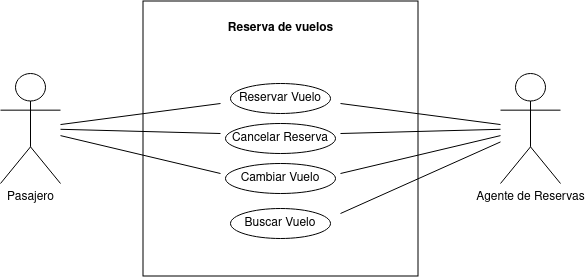

The diagram above was exported from draw.io. Its source (the exported page's mxGraphModel, read from the mxfile embedded in the PNG):
<mxGraphModel dx="1195" dy="663" grid="1" gridSize="10" guides="1" tooltips="1" connect="1" arrows="1" fold="1" page="1" pageScale="1" pageWidth="827" pageHeight="1169" math="0" shadow="0">
  <root>
    <mxCell id="0" />
    <mxCell id="1" parent="0" />
    <mxCell id="ixnSpFw_uUGzQ2OsxKGy-8" value="" style="whiteSpace=wrap;html=1;aspect=fixed;" vertex="1" parent="1">
      <mxGeometry x="242.5" y="37.5" width="275" height="275" as="geometry" />
    </mxCell>
    <mxCell id="ixnSpFw_uUGzQ2OsxKGy-1" value="Pasajero" style="shape=umlActor;verticalLabelPosition=bottom;verticalAlign=top;html=1;outlineConnect=0;" vertex="1" parent="1">
      <mxGeometry x="100" y="110" width="60" height="110" as="geometry" />
    </mxCell>
    <mxCell id="ixnSpFw_uUGzQ2OsxKGy-2" value="Agente de Reservas" style="shape=umlActor;verticalLabelPosition=bottom;verticalAlign=top;html=1;outlineConnect=0;" vertex="1" parent="1">
      <mxGeometry x="600" y="110" width="60" height="110" as="geometry" />
    </mxCell>
    <mxCell id="ixnSpFw_uUGzQ2OsxKGy-4" value="Buscar Vuelo" style="ellipse;whiteSpace=wrap;html=1;" vertex="1" parent="1">
      <mxGeometry x="330" y="245" width="100" height="30" as="geometry" />
    </mxCell>
    <mxCell id="ixnSpFw_uUGzQ2OsxKGy-5" value="Reservar Vuelo" style="ellipse;whiteSpace=wrap;html=1;" vertex="1" parent="1">
      <mxGeometry x="330" y="120" width="100" height="30" as="geometry" />
    </mxCell>
    <mxCell id="ixnSpFw_uUGzQ2OsxKGy-6" value="Cancelar Reserva" style="ellipse;whiteSpace=wrap;html=1;" vertex="1" parent="1">
      <mxGeometry x="325" y="160" width="110" height="30" as="geometry" />
    </mxCell>
    <mxCell id="ixnSpFw_uUGzQ2OsxKGy-7" value="Cambiar Vuelo" style="ellipse;whiteSpace=wrap;html=1;" vertex="1" parent="1">
      <mxGeometry x="325" y="200" width="110" height="30" as="geometry" />
    </mxCell>
    <mxCell id="ixnSpFw_uUGzQ2OsxKGy-9" value="&lt;b&gt;Reserva de vuelos&lt;/b&gt;" style="text;html=1;align=center;verticalAlign=middle;resizable=0;points=[];autosize=1;strokeColor=none;fillColor=none;" vertex="1" parent="1">
      <mxGeometry x="315" y="50" width="130" height="30" as="geometry" />
    </mxCell>
    <mxCell id="ixnSpFw_uUGzQ2OsxKGy-12" value="" style="endArrow=none;html=1;rounded=0;" edge="1" parent="1" target="ixnSpFw_uUGzQ2OsxKGy-1">
      <mxGeometry width="50" height="50" relative="1" as="geometry">
        <mxPoint x="320" y="140" as="sourcePoint" />
        <mxPoint x="160" y="170" as="targetPoint" />
      </mxGeometry>
    </mxCell>
    <mxCell id="ixnSpFw_uUGzQ2OsxKGy-13" value="" style="endArrow=none;html=1;rounded=0;" edge="1" parent="1" source="ixnSpFw_uUGzQ2OsxKGy-1">
      <mxGeometry width="50" height="50" relative="1" as="geometry">
        <mxPoint x="160" y="170" as="sourcePoint" />
        <mxPoint x="320" y="170" as="targetPoint" />
      </mxGeometry>
    </mxCell>
    <mxCell id="ixnSpFw_uUGzQ2OsxKGy-14" value="" style="endArrow=none;html=1;rounded=0;" edge="1" parent="1" target="ixnSpFw_uUGzQ2OsxKGy-1">
      <mxGeometry width="50" height="50" relative="1" as="geometry">
        <mxPoint x="320" y="210" as="sourcePoint" />
        <mxPoint x="160" y="170" as="targetPoint" />
      </mxGeometry>
    </mxCell>
    <mxCell id="ixnSpFw_uUGzQ2OsxKGy-15" value="" style="endArrow=none;html=1;rounded=0;" edge="1" parent="1" target="ixnSpFw_uUGzQ2OsxKGy-2">
      <mxGeometry width="50" height="50" relative="1" as="geometry">
        <mxPoint x="440" y="250" as="sourcePoint" />
        <mxPoint x="550" y="160" as="targetPoint" />
      </mxGeometry>
    </mxCell>
    <mxCell id="ixnSpFw_uUGzQ2OsxKGy-16" value="" style="endArrow=none;html=1;rounded=0;" edge="1" parent="1" target="ixnSpFw_uUGzQ2OsxKGy-2">
      <mxGeometry width="50" height="50" relative="1" as="geometry">
        <mxPoint x="440" y="210" as="sourcePoint" />
        <mxPoint x="600" y="180" as="targetPoint" />
      </mxGeometry>
    </mxCell>
    <mxCell id="ixnSpFw_uUGzQ2OsxKGy-17" value="" style="endArrow=none;html=1;rounded=0;" edge="1" parent="1" target="ixnSpFw_uUGzQ2OsxKGy-2">
      <mxGeometry width="50" height="50" relative="1" as="geometry">
        <mxPoint x="440" y="170" as="sourcePoint" />
        <mxPoint x="600" y="180" as="targetPoint" />
      </mxGeometry>
    </mxCell>
    <mxCell id="ixnSpFw_uUGzQ2OsxKGy-18" value="" style="endArrow=none;html=1;rounded=0;" edge="1" parent="1" target="ixnSpFw_uUGzQ2OsxKGy-2">
      <mxGeometry width="50" height="50" relative="1" as="geometry">
        <mxPoint x="440" y="140" as="sourcePoint" />
        <mxPoint x="550" y="160" as="targetPoint" />
      </mxGeometry>
    </mxCell>
  </root>
</mxGraphModel>